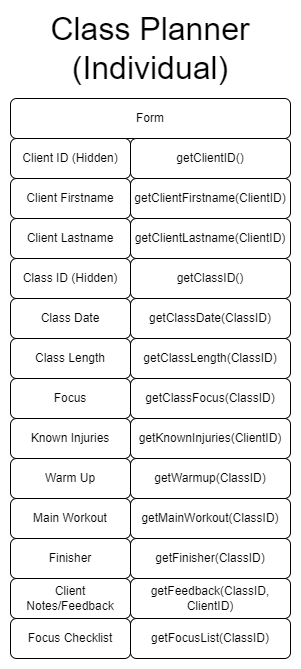

The diagram above was exported from draw.io. Its source (the exported page's mxGraphModel, read from the mxfile embedded in the PNG):
<mxGraphModel dx="1434" dy="836" grid="1" gridSize="10" guides="1" tooltips="1" connect="1" arrows="1" fold="1" page="1" pageScale="1" pageWidth="827" pageHeight="1169" math="0" shadow="0">
  <root>
    <mxCell id="0" />
    <mxCell id="1" parent="0" />
    <mxCell id="6lmGvBLU5XwJ1bQNTQtu-1" value="Class Planner (Individual)" style="text;html=1;align=center;verticalAlign=middle;whiteSpace=wrap;rounded=0;fontSize=32;" parent="1" vertex="1">
      <mxGeometry x="400" y="170" width="280" height="40" as="geometry" />
    </mxCell>
    <mxCell id="i6qQGR8D-NKUBEDAaK2M-1" value="Form" style="rounded=1;whiteSpace=wrap;html=1;" vertex="1" parent="1">
      <mxGeometry x="400" y="240" width="280" height="40" as="geometry" />
    </mxCell>
    <mxCell id="i6qQGR8D-NKUBEDAaK2M-2" value="Client Firstname" style="rounded=1;whiteSpace=wrap;html=1;" vertex="1" parent="1">
      <mxGeometry x="400" y="320" width="120" height="40" as="geometry" />
    </mxCell>
    <mxCell id="i6qQGR8D-NKUBEDAaK2M-3" value="Client Lastname" style="rounded=1;whiteSpace=wrap;html=1;" vertex="1" parent="1">
      <mxGeometry x="400" y="360" width="120" height="40" as="geometry" />
    </mxCell>
    <mxCell id="i6qQGR8D-NKUBEDAaK2M-4" value="Class Date" style="rounded=1;whiteSpace=wrap;html=1;" vertex="1" parent="1">
      <mxGeometry x="400" y="440" width="120" height="40" as="geometry" />
    </mxCell>
    <mxCell id="i6qQGR8D-NKUBEDAaK2M-5" value="Client ID (Hidden)" style="rounded=1;whiteSpace=wrap;html=1;" vertex="1" parent="1">
      <mxGeometry x="400" y="280" width="120" height="40" as="geometry" />
    </mxCell>
    <mxCell id="i6qQGR8D-NKUBEDAaK2M-6" value="Class Length" style="rounded=1;whiteSpace=wrap;html=1;" vertex="1" parent="1">
      <mxGeometry x="400" y="480" width="120" height="40" as="geometry" />
    </mxCell>
    <mxCell id="i6qQGR8D-NKUBEDAaK2M-7" value="Focus" style="rounded=1;whiteSpace=wrap;html=1;" vertex="1" parent="1">
      <mxGeometry x="400" y="520" width="120" height="40" as="geometry" />
    </mxCell>
    <mxCell id="i6qQGR8D-NKUBEDAaK2M-8" value="Known Injuries" style="rounded=1;whiteSpace=wrap;html=1;" vertex="1" parent="1">
      <mxGeometry x="400" y="560" width="120" height="40" as="geometry" />
    </mxCell>
    <mxCell id="i6qQGR8D-NKUBEDAaK2M-9" value="Warm Up" style="rounded=1;whiteSpace=wrap;html=1;" vertex="1" parent="1">
      <mxGeometry x="400" y="600" width="120" height="40" as="geometry" />
    </mxCell>
    <mxCell id="i6qQGR8D-NKUBEDAaK2M-10" value="Main Workout" style="rounded=1;whiteSpace=wrap;html=1;" vertex="1" parent="1">
      <mxGeometry x="400" y="640" width="120" height="40" as="geometry" />
    </mxCell>
    <mxCell id="i6qQGR8D-NKUBEDAaK2M-11" value="Finisher" style="rounded=1;whiteSpace=wrap;html=1;" vertex="1" parent="1">
      <mxGeometry x="400" y="680" width="120" height="40" as="geometry" />
    </mxCell>
    <mxCell id="i6qQGR8D-NKUBEDAaK2M-12" value="Client Notes/Feedback" style="rounded=1;whiteSpace=wrap;html=1;" vertex="1" parent="1">
      <mxGeometry x="400" y="720" width="120" height="40" as="geometry" />
    </mxCell>
    <mxCell id="i6qQGR8D-NKUBEDAaK2M-13" value="Focus Checklist" style="rounded=1;whiteSpace=wrap;html=1;" vertex="1" parent="1">
      <mxGeometry x="400" y="760" width="120" height="40" as="geometry" />
    </mxCell>
    <mxCell id="i6qQGR8D-NKUBEDAaK2M-14" value="getClientID()" style="rounded=1;whiteSpace=wrap;html=1;" vertex="1" parent="1">
      <mxGeometry x="520" y="280" width="160" height="40" as="geometry" />
    </mxCell>
    <mxCell id="i6qQGR8D-NKUBEDAaK2M-15" value="getClientFirstname(ClientID)" style="rounded=1;whiteSpace=wrap;html=1;" vertex="1" parent="1">
      <mxGeometry x="520" y="320" width="160" height="40" as="geometry" />
    </mxCell>
    <mxCell id="i6qQGR8D-NKUBEDAaK2M-16" value="getClientLastname(ClientID)" style="rounded=1;whiteSpace=wrap;html=1;" vertex="1" parent="1">
      <mxGeometry x="520" y="360" width="160" height="40" as="geometry" />
    </mxCell>
    <mxCell id="i6qQGR8D-NKUBEDAaK2M-17" value="getClassDate(ClassID)" style="rounded=1;whiteSpace=wrap;html=1;" vertex="1" parent="1">
      <mxGeometry x="520" y="440" width="160" height="40" as="geometry" />
    </mxCell>
    <mxCell id="i6qQGR8D-NKUBEDAaK2M-18" value="Class ID (Hidden)" style="rounded=1;whiteSpace=wrap;html=1;" vertex="1" parent="1">
      <mxGeometry x="400" y="400" width="120" height="40" as="geometry" />
    </mxCell>
    <mxCell id="i6qQGR8D-NKUBEDAaK2M-19" value="getClassID()" style="rounded=1;whiteSpace=wrap;html=1;" vertex="1" parent="1">
      <mxGeometry x="520" y="400" width="160" height="40" as="geometry" />
    </mxCell>
    <mxCell id="i6qQGR8D-NKUBEDAaK2M-20" value="getClassLength(ClassID)" style="rounded=1;whiteSpace=wrap;html=1;" vertex="1" parent="1">
      <mxGeometry x="520" y="480" width="160" height="40" as="geometry" />
    </mxCell>
    <mxCell id="i6qQGR8D-NKUBEDAaK2M-21" value="getClassFocus(ClassID)" style="rounded=1;whiteSpace=wrap;html=1;" vertex="1" parent="1">
      <mxGeometry x="520" y="520" width="160" height="40" as="geometry" />
    </mxCell>
    <mxCell id="i6qQGR8D-NKUBEDAaK2M-22" value="getKnownInjuries(ClientID)" style="rounded=1;whiteSpace=wrap;html=1;" vertex="1" parent="1">
      <mxGeometry x="520" y="560" width="160" height="40" as="geometry" />
    </mxCell>
    <mxCell id="i6qQGR8D-NKUBEDAaK2M-23" value="getWarmup(ClassID)" style="rounded=1;whiteSpace=wrap;html=1;" vertex="1" parent="1">
      <mxGeometry x="520" y="600" width="160" height="40" as="geometry" />
    </mxCell>
    <mxCell id="i6qQGR8D-NKUBEDAaK2M-24" value="getMainWorkout(ClassID)" style="rounded=1;whiteSpace=wrap;html=1;" vertex="1" parent="1">
      <mxGeometry x="520" y="640" width="160" height="40" as="geometry" />
    </mxCell>
    <mxCell id="i6qQGR8D-NKUBEDAaK2M-25" value="getFinisher(ClassID)" style="rounded=1;whiteSpace=wrap;html=1;" vertex="1" parent="1">
      <mxGeometry x="520" y="680" width="160" height="40" as="geometry" />
    </mxCell>
    <mxCell id="i6qQGR8D-NKUBEDAaK2M-26" value="getFeedback(ClassID, ClientID)" style="rounded=1;whiteSpace=wrap;html=1;" vertex="1" parent="1">
      <mxGeometry x="520" y="720" width="160" height="40" as="geometry" />
    </mxCell>
    <mxCell id="i6qQGR8D-NKUBEDAaK2M-27" value="getFocusList(ClassID)" style="rounded=1;whiteSpace=wrap;html=1;" vertex="1" parent="1">
      <mxGeometry x="520" y="760" width="160" height="40" as="geometry" />
    </mxCell>
  </root>
</mxGraphModel>